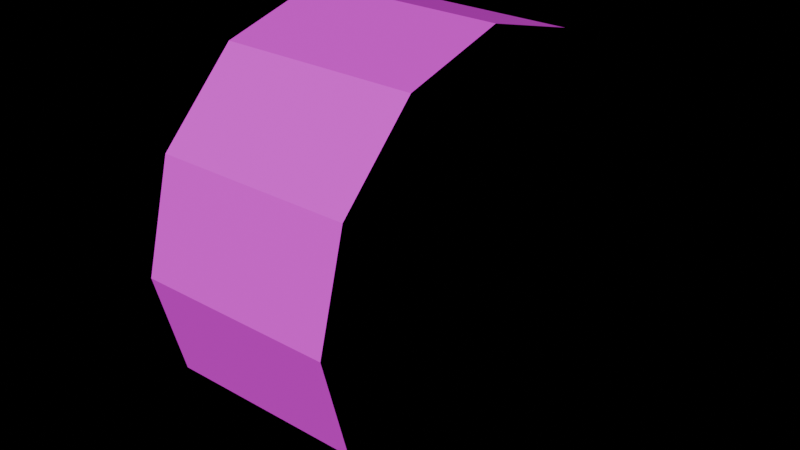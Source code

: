 # Source: TRK_Pickup_Wheel.blend  (saved by Blender 4.3.34; exported with 4.5.12 LTS)
import bpy
from mathutils import Matrix  # noqa: F401  (used for matrix-valued properties, if any)

bpy.ops.wm.read_factory_settings(use_empty=True)
scene = bpy.context.scene
scene.name = 'Scene'

# ---- images (referenced by path relative to the original .blend; pixels are not part of the script)
import os
ASSET_DIR = os.environ.get("B2B_ASSET_DIR", "")  # directory of the original .blend (textures are referenced by path, not embedded)
HERE = os.path.dirname(os.path.abspath(__file__))  # packed textures are extracted next to this script under _unpacked/

def load_image(name, relpath, width, height, colorspace="sRGB"):
    """Load a texture the original file referenced (path relative to the .blend, or extracted next to this script)."""
    p = next((c for c in (os.path.join(HERE, relpath), os.path.join(ASSET_DIR, relpath)) if relpath and os.path.exists(c)), "")
    if p:
        img = bpy.data.images.load(p, check_existing=True)
        img.name = name
    else:  # same state as the original file: an image datablock whose file is absent (Cycles renders it pink)
        img = bpy.data.images.new(name, width, height)
        img.source = "FILE"
        img.filepath = "//" + (relpath or name)
    img.colorspace_settings.name = colorspace
    return img
img_palette = load_image('palette', 'palette.png', 1024, 1024, 'sRGB')

# ---- materials (node trees are filled in below, after node groups)
mat_md_palette = bpy.data.materials.new('MD_Palette')

# ---- material node trees
mat_md_palette.use_nodes = True; mat_md_palette.node_tree.nodes.clear()
_N = mat_md_palette.node_tree.nodes; _L = mat_md_palette.node_tree.links
n0 = _N.new('ShaderNodeBsdfPrincipled'); n0.name = 'Principled BSDF'; n0.location = (10, 300)
n0.inputs[2].default_value = 0.8
n1 = _N.new('ShaderNodeOutputMaterial'); n1.name = 'Material Output'; n1.location = (300, 300)
n2 = _N.new('ShaderNodeTexImage'); n2.name = 'Image Texture'; n2.location = (-400, 0)
n2.image = img_palette
n2.interpolation = 'Closest'
_L.new(n0.outputs[0], n1.inputs[0])
_L.new(n2.outputs[0], n0.inputs[0])
n1.is_active_output = True

# ---- lights
light_previewsun = bpy.data.lights.new('PreviewSun', 'SUN')
light_previewsun.energy = 3.0

# ---- meshes
me_trk_pickup_wheel = bpy.data.meshes.new('TRK_Pickup_Wheel')
me_trk_pickup_wheel.from_pydata([(-0.7, 1.5, 1.5), (0.7, 1.5, 1.5), (-0.7, 1.299, 0.75), (0.7, 1.299, 0.75), (-0.7, 0.75, 0.201), (0.7, 0.75, 0.201), (-0.7, 0.0, 0.0), (0.7, 0.0, 1.192e-07), (-0.7, -0.75, 0.201), (0.7, -0.75, 0.201), (-0.7, -1.299, 0.75), (0.7, -1.299, 0.75), (-0.7, -1.5, 1.5), (0.7, -1.5, 1.5), (-0.7, -1.299, 2.25), (0.7, -1.299, 2.25), (-0.7, -0.75, 2.799), (0.7, -0.75, 2.799), (-0.7, 0.0, 3.0), (0.7, 0.0, 3.0), (-0.7, 0.75, 2.799), (0.7, 0.75, 2.799), (-0.7, 1.299, 2.25), (0.7, 1.299, 2.25), (0.7, 0.75, 1.5), (0.76, 0.75, 1.5), (0.7, 0.5303, 0.9697), (0.76, 0.5303, 0.9697), (0.7, 0.0, 0.75), (0.76, 0.0, 0.75), (0.7, -0.5303, 0.9697), (0.76, -0.5303, 0.9697), (0.7, -0.75, 1.5), (0.76, -0.75, 1.5), (0.7, -0.5303, 2.03), (0.76, -0.5303, 2.03), (0.7, 0.0, 2.25), (0.76, 0.0, 2.25), (0.7, 0.5303, 2.03), (0.76, 0.5303, 2.03), (-0.76, 0.75, 1.5), (-0.7, 0.75, 1.5), (-0.76, 0.5303, 0.9697), (-0.7, 0.5303, 0.9697), (-0.76, 0.0, 0.75), (-0.7, 0.0, 0.75), (-0.76, -0.5303, 0.9697), (-0.7, -0.5303, 0.9697), (-0.76, -0.75, 1.5), (-0.7, -0.75, 1.5), (-0.76, -0.5303, 2.03), (-0.7, -0.5303, 2.03), (-0.76, 0.0, 2.25), (-0.7, 0.0, 2.25), (-0.76, 0.5303, 2.03), (-0.7, 0.5303, 2.03)], [], [(0, 1, 3, 2), (2, 3, 5, 4), (4, 5, 7, 6), (6, 7, 9, 8), (8, 9, 11, 10), (10, 11, 13, 12), (12, 13, 15, 14), (14, 15, 17, 16), (16, 17, 19, 18), (18, 19, 21, 20), (3, 1, 23, 21, 19, 17, 15, 13, 11, 9, 7, 5), (20, 21, 23, 22), (22, 23, 1, 0), (0, 2, 4, 6, 8, 10, 12, 14, 16, 18, 20, 22), (24, 25, 27, 26), (26, 27, 29, 28), (28, 29, 31, 30), (30, 31, 33, 32), (32, 33, 35, 34), (34, 35, 37, 36), (27, 25, 39, 37, 35, 33, 31, 29), (36, 37, 39, 38), (38, 39, 25, 24), (24, 26, 28, 30, 32, 34, 36, 38), (40, 41, 43, 42), (42, 43, 45, 44), (44, 45, 47, 46), (46, 47, 49, 48), (48, 49, 51, 50), (50, 51, 53, 52), (43, 41, 55, 53, 51, 49, 47, 45), (52, 53, 55, 54), (54, 55, 41, 40), (40, 42, 44, 46, 48, 50, 52, 54)])
_uv = me_trk_pickup_wheel.uv_layers.new(name='Float2')
_uv.uv.foreach_set('vector', [0.5625, 0.0625, 0.5625, 0.0625, 0.5625, 0.0625, 0.5625, 0.0625, 0.5625, 0.0625, 0.5625, 0.0625, 0.5625, 0.0625, 0.5625, 0.0625, 0.5625, 0.0625, 0.5625, 0.0625, 0.5625, 0.0625, 0.5625, 0.0625, 0.5625, 0.0625, 0.5625, 0.0625, 0.5625, 0.0625, 0.5625, 0.0625, 0.5625, 0.0625, 0.5625, 0.0625, 0.5625, 0.0625, 0.5625, 0.0625, 0.5625, 0.0625, 0.5625, 0.0625, 0.5625, 0.0625, 0.5625, 0.0625, 0.5625, 0.0625, 0.5625, 0.0625, 0.5625, 0.0625, 0.5625, 0.0625, 0.5625, 0.0625, 0.5625, 0.0625, 0.5625, 0.0625, 0.5625, 0.0625, 0.5625, 0.0625, 0.5625, 0.0625, 0.5625, 0.0625, 0.5625, 0.0625, 0.5625, 0.0625, 0.5625, 0.0625, 0.5625, 0.0625, 0.5625, 0.0625, 0.5625, 0.0625, 0.5625, 0.0625, 0.5625, 0.0625, 0.5625, 0.0625, 0.5625, 0.0625, 0.5625, 0.0625, 0.5625, 0.0625, 0.5625, 0.0625, 0.5625, 0.0625, 0.5625, 0.0625, 0.5625, 0.0625, 0.5625, 0.0625, 0.5625, 0.0625, 0.5625, 0.0625, 0.5625, 0.0625, 0.5625, 0.0625, 0.5625, 0.0625, 0.5625, 0.0625, 0.5625, 0.0625, 0.5625, 0.0625, 0.5625, 0.0625, 0.5625, 0.0625, 0.5625, 0.0625, 0.5625, 0.0625, 0.5625, 0.0625, 0.5625, 0.0625, 0.5625, 0.0625, 0.5625, 0.0625, 0.5625, 0.0625, 0.5625, 0.0625, 0.5625, 0.0625, 0.5625, 0.0625, 0.0625, 0.4375, 0.0625, 0.4375, 0.0625, 0.4375, 0.0625, 0.4375, 0.0625, 0.4375, 0.0625, 0.4375, 0.0625, 0.4375, 0.0625, 0.4375, 0.0625, 0.4375, 0.0625, 0.4375, 0.0625, 0.4375, 0.0625, 0.4375, 0.0625, 0.4375, 0.0625, 0.4375, 0.0625, 0.4375, 0.0625, 0.4375, 0.0625, 0.4375, 0.0625, 0.4375, 0.0625, 0.4375, 0.0625, 0.4375, 0.0625, 0.4375, 0.0625, 0.4375, 0.0625, 0.4375, 0.0625, 0.4375, 0.0625, 0.4375, 0.0625, 0.4375, 0.0625, 0.4375, 0.0625, 0.4375, 0.0625, 0.4375, 0.0625, 0.4375, 0.0625, 0.4375, 0.0625, 0.4375, 0.0625, 0.4375, 0.0625, 0.4375, 0.0625, 0.4375, 0.0625, 0.4375, 0.0625, 0.4375, 0.0625, 0.4375, 0.0625, 0.4375, 0.0625, 0.4375, 0.0625, 0.4375, 0.0625, 0.4375, 0.0625, 0.4375, 0.0625, 0.4375, 0.0625, 0.4375, 0.0625, 0.4375, 0.0625, 0.4375, 0.0625, 0.4375, 0.0625, 0.4375, 0.0625, 0.4375, 0.0625, 0.4375, 0.0625, 0.4375, 0.0625, 0.4375, 0.0625, 0.4375, 0.0625, 0.4375, 0.0625, 0.4375, 0.0625, 0.4375, 0.0625, 0.4375, 0.0625, 0.4375, 0.0625, 0.4375, 0.0625, 0.4375, 0.0625, 0.4375, 0.0625, 0.4375, 0.0625, 0.4375, 0.0625, 0.4375, 0.0625, 0.4375, 0.0625, 0.4375, 0.0625, 0.4375, 0.0625, 0.4375, 0.0625, 0.4375, 0.0625, 0.4375, 0.0625, 0.4375, 0.0625, 0.4375, 0.0625, 0.4375, 0.0625, 0.4375, 0.0625, 0.4375, 0.0625, 0.4375, 0.0625, 0.4375, 0.0625, 0.4375, 0.0625, 0.4375, 0.0625, 0.4375, 0.0625, 0.4375, 0.0625, 0.4375, 0.0625, 0.4375, 0.0625, 0.4375, 0.0625, 0.4375, 0.0625, 0.4375, 0.0625, 0.4375, 0.0625, 0.4375, 0.0625, 0.4375, 0.0625, 0.4375, 0.0625, 0.4375, 0.0625, 0.4375, 0.0625, 0.4375, 0.0625, 0.4375, 0.0625, 0.4375])
me_trk_pickup_wheel.materials.append(mat_md_palette)
me_trk_pickup_wheel.update()

# ---- objects
ob_previewsun = bpy.data.objects.new('PreviewSun', light_previewsun)
ob_trk_pickup_wheel = bpy.data.objects.new('TRK_Pickup_Wheel', me_trk_pickup_wheel)

# ---- transforms, parenting, visibility, modifiers, constraints
ob_previewsun.location = (0.0, 0.0, 0.0)
ob_previewsun.rotation_euler = (0.9, 0.2, -0.6)
ob_trk_pickup_wheel.location = (0.0, 0.0, 0.0)

# ---- collection membership
scene.collection.objects.link(ob_previewsun)
scene.collection.objects.link(ob_trk_pickup_wheel)

# ---- scene / render settings (as saved in the file)
scene.frame_start = 1; scene.frame_end = 250; scene.frame_set(1)
scene.render.engine = 'BLENDER_EEVEE_NEXT'
scene.unit_settings.scale_length = 0.01
bpy.context.view_layer.update()

# ---- added for rendering (the .blend has no active camera): camera
cam_auto = bpy.data.cameras.new('AutoCamera')
cam_auto.lens = 50.0
cam_auto.sensor_width = 36.0
cam_auto.clip_end = 1000.0
ob_auto_camera = bpy.data.objects.new('AutoCamera', cam_auto)
scene.collection.objects.link(ob_auto_camera)
ob_auto_camera.location = (4.16972, -5.00366, 4.83577)
ob_auto_camera.rotation_euler = (1.09748, -7.21219e-08, 0.694738)
scene.camera = ob_auto_camera
bpy.context.view_layer.update()
